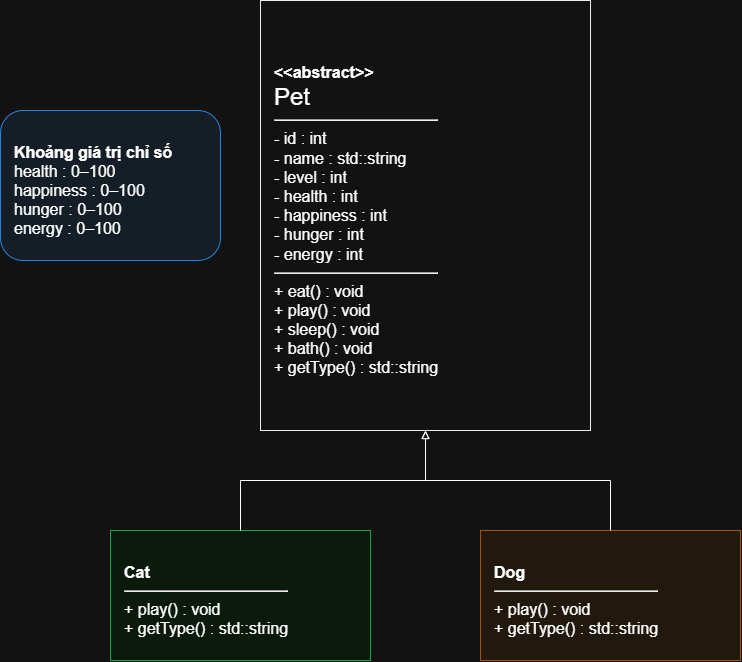

The diagram above was exported from draw.io. Its source (the exported page's mxGraphModel, read from the mxfile embedded in the PNG):
<mxGraphModel dx="1484" dy="704" grid="1" gridSize="10" guides="1" tooltips="1" connect="1" arrows="1" fold="1" page="1" pageScale="1" pageWidth="850" pageHeight="1100" math="0" shadow="0">
  <root>
    <mxCell id="0" />
    <mxCell id="1" parent="0" />
    <mxCell id="pet" parent="1" style="rounded=0;whiteSpace=wrap;html=1;fillColor=#FFFFFF;strokeColor=#000000;fontSize=16;align=left;spacingLeft=12;spacingTop=10;" value="&lt;b&gt;&amp;lt;&amp;lt;abstract&amp;gt;&amp;gt;&lt;/b&gt;&lt;br&gt;&lt;font style=&quot;font-size:24px&quot;&gt;Pet&lt;/font&gt;&lt;hr&gt;- id : int&lt;br&gt;- name : std::string&lt;br&gt;- level : int&lt;br&gt;- health : int&lt;br&gt;- happiness : int&lt;br&gt;- hunger : int&lt;br&gt;- energy : int&lt;hr&gt;+ eat() : void&lt;br&gt;+ play() : void&lt;br&gt;+ sleep() : void&lt;br&gt;+ bath() : void&lt;br&gt;+ getType() : std::string" vertex="1">
      <mxGeometry height="430" width="330" x="300" y="80" as="geometry" />
    </mxCell>
    <mxCell id="range" parent="1" style="rounded=1;whiteSpace=wrap;html=1;fillColor=#EAF4FF;strokeColor=#3399FF;fontSize=16;align=left;spacingLeft=12;spacingTop=10;" value="&lt;b&gt;Khoảng giá trị chỉ số&lt;/b&gt;&lt;br&gt;health : 0–100&lt;br&gt;happiness : 0–100&lt;br&gt;hunger : 0–100&lt;br&gt;energy : 0–100" vertex="1">
      <mxGeometry height="150" width="220" x="40" y="190" as="geometry" />
    </mxCell>
    <mxCell id="cat" parent="1" style="rounded=0;whiteSpace=wrap;html=1;fillColor=#EFFFF0;strokeColor=#00AA44;fontSize=16;align=left;spacingLeft=12;spacingTop=10;" value="&lt;b&gt;Cat&lt;/b&gt;&lt;hr&gt;+ play() : void&lt;br&gt;+ getType() : std::string" vertex="1">
      <mxGeometry height="130" width="260" x="150" y="610" as="geometry" />
    </mxCell>
    <mxCell id="dog" parent="1" style="rounded=0;whiteSpace=wrap;html=1;fillColor=#FFF4E8;strokeColor=#FF9933;fontSize=16;align=left;spacingLeft=12;spacingTop=10;" value="&lt;b&gt;Dog&lt;/b&gt;&lt;hr&gt;+ play() : void&lt;br&gt;+ getType() : std::string" vertex="1">
      <mxGeometry height="130" width="260" x="520" y="610" as="geometry" />
    </mxCell>
    <mxCell id="edgeCat" edge="1" parent="1" source="cat" style="edgeStyle=orthogonalEdgeStyle;rounded=0;orthogonalLoop=1;jettySize=auto;html=1;endArrow=block;endFill=0;" target="pet" value="">
      <mxGeometry relative="1" as="geometry" />
    </mxCell>
    <mxCell id="edgeDog" edge="1" parent="1" source="dog" style="edgeStyle=orthogonalEdgeStyle;rounded=0;orthogonalLoop=1;jettySize=auto;html=1;endArrow=block;endFill=0;" target="pet" value="">
      <mxGeometry relative="1" as="geometry" />
    </mxCell>
  </root>
</mxGraphModel>